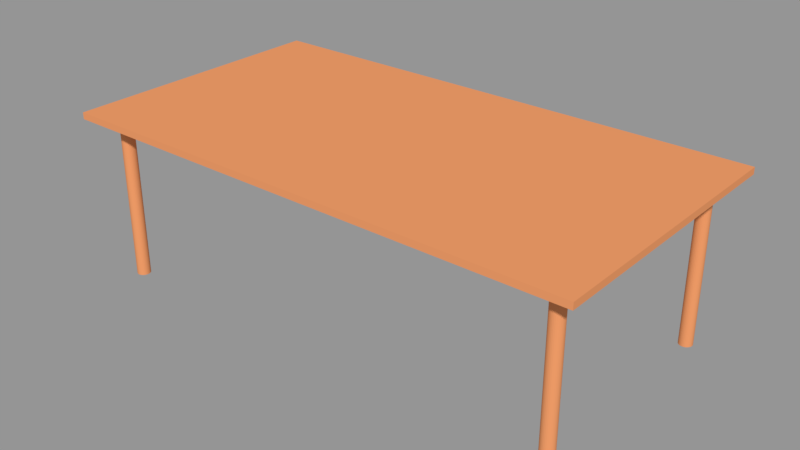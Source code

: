 # Source: testScene.blend  (saved by Blender 2.79.0; exported with 4.5.12 LTS)
import bpy
from mathutils import Matrix  # noqa: F401  (used for matrix-valued properties, if any)

bpy.ops.wm.read_factory_settings(use_empty=True)
scene = bpy.context.scene
scene.name = 'Table'

# ---- collections
col_collection_1_002 = bpy.data.collections.new('Collection 1.002'); scene.collection.children.link(col_collection_1_002)

# ---- materials (node trees are filled in below, after node groups)
mat_wood = bpy.data.materials.new('Wood')
mat_wood.alpha_threshold = 0.0
mat_wood.use_transparent_shadow = False
mat_wood.diffuse_color = (0.8, 0.308, 0.1268, 1.0)
mat_wood.specular_color = (0.0, 0.0, 0.0)
mat_wood.roughness = 0.5
mat_wood.specular_intensity = 1.0

# ---- material node trees

# ---- meshes
me_table_027 = bpy.data.meshes.new('Table.027')
me_table_027.from_pydata([(-0.785, -0.7542, 0.6737), (0.6959, -0.7542, 0.6737), (-0.785, 0.7542, 0.6737), (0.6959, 0.7542, 0.6737), (-0.8987, -1.0, 0.7011), (0.8097, -1.0, 0.7011), (-0.8987, 1.0, 0.7011), (0.8097, 1.0, 0.7011), (-0.8987, 1.0, 0.6737), (-0.8987, -1.0, 0.6737), (0.8097, -1.0, 0.6737), (0.8097, 1.0, 0.6737), (-0.8447, 0.88, 0.6737), (-0.8447, -0.88, 0.6737), (0.7557, -0.88, 0.6737), (0.7557, 0.88, 0.6737), (-0.8447, 0.88, 0.6407), (-0.8447, -0.88, 0.6407), (0.7557, -0.88, 0.6407), (0.7557, 0.88, 0.6407), (-0.785, 0.7542, 0.6407), (-0.785, -0.7542, 0.6407), (0.6959, -0.7542, 0.6407), (0.6959, 0.7542, 0.6407), (-0.8117, 0.8553, 0.00219), (-0.8117, 0.8553, 0.6751), (-0.8075, 0.8544, 0.00219), (-0.8075, 0.8544, 0.6751), (-0.8034, 0.8517, 0.00219), (-0.8034, 0.8517, 0.6751), (-0.7997, 0.8473, 0.00219), (-0.7997, 0.8473, 0.6751), (-0.7964, 0.8414, 0.00219), (-0.7964, 0.8414, 0.6751), (-0.7938, 0.8342, 0.00219), (-0.7938, 0.8342, 0.6751), (-0.7918, 0.826, 0.00219), (-0.7918, 0.826, 0.6751), (-0.7905, 0.817, 0.00219), (-0.7905, 0.817, 0.6751), (-0.7901, 0.8078, 0.00219), (-0.7901, 0.8078, 0.6751), (-0.7905, 0.7985, 0.00219), (-0.7905, 0.7985, 0.6751), (-0.7918, 0.7896, 0.00219), (-0.7918, 0.7896, 0.6751), (-0.7938, 0.7813, 0.00219), (-0.7938, 0.7813, 0.6751), (-0.7964, 0.7741, 0.00219), (-0.7964, 0.7741, 0.6751), (-0.7997, 0.7682, 0.00219), (-0.7997, 0.7682, 0.6751), (-0.8034, 0.7638, 0.00219), (-0.8034, 0.7638, 0.6751), (-0.8075, 0.7611, 0.00219), (-0.8075, 0.7611, 0.6751), (-0.8117, 0.7602, 0.00219), (-0.8117, 0.7602, 0.6751), (-0.8159, 0.7611, 0.00219), (-0.8159, 0.7611, 0.6751), (-0.8199, 0.7638, 0.00219), (-0.8199, 0.7638, 0.6751), (-0.8236, 0.7682, 0.00219), (-0.8236, 0.7682, 0.6751), (-0.8269, 0.7741, 0.00219), (-0.8269, 0.7741, 0.6751), (-0.8296, 0.7813, 0.00219), (-0.8296, 0.7813, 0.6751), (-0.8316, 0.7896, 0.00219), (-0.8316, 0.7896, 0.6751), (-0.8328, 0.7985, 0.00219), (-0.8328, 0.7985, 0.6751), (-0.8332, 0.8078, 0.00219), (-0.8332, 0.8078, 0.6751), (-0.8328, 0.817, 0.00219), (-0.8328, 0.817, 0.6751), (-0.8316, 0.826, 0.00219), (-0.8316, 0.826, 0.6751), (-0.8296, 0.8342, 0.00219), (-0.8296, 0.8342, 0.6751), (-0.8269, 0.8414, 0.00219), (-0.8269, 0.8414, 0.6751), (-0.8236, 0.8473, 0.00219), (-0.8236, 0.8473, 0.6751), (-0.8199, 0.8517, 0.00219), (-0.8199, 0.8517, 0.6751), (-0.8159, 0.8544, 0.00219), (-0.8159, 0.8544, 0.6751), (-0.8098, -0.7618, 0.00219), (-0.8098, -0.7618, 0.6751), (-0.8056, -0.7627, 0.00219), (-0.8056, -0.7627, 0.6751), (-0.8016, -0.7655, 0.00219), (-0.8016, -0.7655, 0.6751), (-0.7978, -0.7698, 0.00219), (-0.7978, -0.7698, 0.6751), (-0.7946, -0.7758, 0.00219), (-0.7946, -0.7758, 0.6751), (-0.7919, -0.783, 0.00219), (-0.7919, -0.783, 0.6751), (-0.7899, -0.7912, 0.00219), (-0.7899, -0.7912, 0.6751), (-0.7887, -0.8001, 0.00219), (-0.7887, -0.8001, 0.6751), (-0.7883, -0.8094, 0.00219), (-0.7883, -0.8094, 0.6751), (-0.7887, -0.8187, 0.00219), (-0.7887, -0.8187, 0.6751), (-0.7899, -0.8276, 0.00219), (-0.7899, -0.8276, 0.6751), (-0.7919, -0.8358, 0.00219), (-0.7919, -0.8358, 0.6751), (-0.7946, -0.843, 0.00219), (-0.7946, -0.843, 0.6751), (-0.7978, -0.8489, 0.00219), (-0.7978, -0.8489, 0.6751), (-0.8016, -0.8533, 0.00219), (-0.8016, -0.8533, 0.6751), (-0.8056, -0.856, 0.00219), (-0.8056, -0.856, 0.6751), (-0.8098, -0.857, 0.00219), (-0.8098, -0.857, 0.6751), (-0.814, -0.856, 0.00219), (-0.814, -0.856, 0.6751), (-0.8181, -0.8533, 0.00219), (-0.8181, -0.8533, 0.6751), (-0.8218, -0.8489, 0.00219), (-0.8218, -0.8489, 0.6751), (-0.8251, -0.843, 0.00219), (-0.8251, -0.843, 0.6751), (-0.8277, -0.8358, 0.00219), (-0.8277, -0.8358, 0.6751), (-0.8297, -0.8276, 0.00219), (-0.8297, -0.8276, 0.6751), (-0.8309, -0.8187, 0.00219), (-0.8309, -0.8187, 0.6751), (-0.8314, -0.8094, 0.00219), (-0.8314, -0.8094, 0.6751), (-0.8309, -0.8001, 0.00219), (-0.8309, -0.8001, 0.6751), (-0.8297, -0.7912, 0.00219), (-0.8297, -0.7912, 0.6751), (-0.8277, -0.783, 0.00219), (-0.8277, -0.783, 0.6751), (-0.8251, -0.7758, 0.00219), (-0.8251, -0.7758, 0.6751), (-0.8218, -0.7698, 0.00219), (-0.8218, -0.7698, 0.6751), (-0.8181, -0.7655, 0.00219), (-0.8181, -0.7655, 0.6751), (-0.814, -0.7627, 0.00219), (-0.814, -0.7627, 0.6751), (0.7235, -0.7659, 0.00219), (0.7235, -0.7659, 0.6751), (0.7277, -0.7668, 0.00219), (0.7277, -0.7668, 0.6751), (0.7318, -0.7695, 0.00219), (0.7318, -0.7695, 0.6751), (0.7355, -0.7739, 0.00219), (0.7355, -0.7739, 0.6751), (0.7388, -0.7798, 0.00219), (0.7388, -0.7798, 0.6751), (0.7414, -0.7871, 0.00219), (0.7414, -0.7871, 0.6751), (0.7434, -0.7953, 0.00219), (0.7434, -0.7953, 0.6751), (0.7447, -0.8042, 0.00219), (0.7447, -0.8042, 0.6751), (0.7451, -0.8135, 0.00219), (0.7451, -0.8135, 0.6751), (0.7447, -0.8228, 0.00219), (0.7447, -0.8228, 0.6751), (0.7434, -0.8317, 0.00219), (0.7434, -0.8317, 0.6751), (0.7414, -0.8399, 0.00219), (0.7414, -0.8399, 0.6751), (0.7388, -0.8471, 0.00219), (0.7388, -0.8471, 0.6751), (0.7355, -0.853, 0.00219), (0.7355, -0.853, 0.6751), (0.7318, -0.8574, 0.00219), (0.7318, -0.8574, 0.6751), (0.7277, -0.8601, 0.00219), (0.7277, -0.8601, 0.6751), (0.7235, -0.861, 0.00219), (0.7235, -0.861, 0.6751), (0.7193, -0.8601, 0.00219), (0.7193, -0.8601, 0.6751), (0.7153, -0.8574, 0.00219), (0.7153, -0.8574, 0.6751), (0.7116, -0.853, 0.00219), (0.7116, -0.853, 0.6751), (0.7083, -0.8471, 0.00219), (0.7083, -0.8471, 0.6751), (0.7056, -0.8399, 0.00219), (0.7056, -0.8399, 0.6751), (0.7036, -0.8317, 0.00219), (0.7036, -0.8317, 0.6751), (0.7024, -0.8228, 0.00219), (0.7024, -0.8228, 0.6751), (0.702, -0.8135, 0.00219), (0.702, -0.8135, 0.6751), (0.7024, -0.8042, 0.00219), (0.7024, -0.8042, 0.6751), (0.7036, -0.7953, 0.00219), (0.7036, -0.7953, 0.6751), (0.7056, -0.7871, 0.00219), (0.7056, -0.7871, 0.6751), (0.7083, -0.7798, 0.00219), (0.7083, -0.7798, 0.6751), (0.7116, -0.7739, 0.00219), (0.7116, -0.7739, 0.6751), (0.7153, -0.7695, 0.00219), (0.7153, -0.7695, 0.6751), (0.7193, -0.7668, 0.00219), (0.7193, -0.7668, 0.6751), (0.7217, 0.8553, 0.00219), (0.7217, 0.8553, 0.6751), (0.7259, 0.8544, 0.00219), (0.7259, 0.8544, 0.6751), (0.7299, 0.8517, 0.00219), (0.7299, 0.8517, 0.6751), (0.7336, 0.8473, 0.00219), (0.7336, 0.8473, 0.6751), (0.7369, 0.8414, 0.00219), (0.7369, 0.8414, 0.6751), (0.7396, 0.8342, 0.00219), (0.7396, 0.8342, 0.6751), (0.7416, 0.826, 0.00219), (0.7416, 0.826, 0.6751), (0.7428, 0.817, 0.00219), (0.7428, 0.817, 0.6751), (0.7432, 0.8078, 0.00219), (0.7432, 0.8078, 0.6751), (0.7428, 0.7985, 0.00219), (0.7428, 0.7985, 0.6751), (0.7416, 0.7896, 0.00219), (0.7416, 0.7896, 0.6751), (0.7396, 0.7813, 0.00219), (0.7396, 0.7813, 0.6751), (0.7369, 0.7741, 0.00219), (0.7369, 0.7741, 0.6751), (0.7336, 0.7682, 0.00219), (0.7336, 0.7682, 0.6751), (0.7299, 0.7638, 0.00219), (0.7299, 0.7638, 0.6751), (0.7259, 0.7611, 0.00219), (0.7259, 0.7611, 0.6751), (0.7217, 0.7602, 0.00219), (0.7217, 0.7602, 0.6751), (0.7175, 0.7611, 0.00219), (0.7175, 0.7611, 0.6751), (0.7134, 0.7638, 0.00219), (0.7134, 0.7638, 0.6751), (0.7097, 0.7682, 0.00219), (0.7097, 0.7682, 0.6751), (0.7064, 0.7741, 0.00219), (0.7064, 0.7741, 0.6751), (0.7038, 0.7813, 0.00219), (0.7038, 0.7813, 0.6751), (0.7018, 0.7896, 0.00219), (0.7018, 0.7896, 0.6751), (0.7005, 0.7985, 0.00219), (0.7005, 0.7985, 0.6751), (0.7001, 0.8078, 0.00219), (0.7001, 0.8078, 0.6751), (0.7005, 0.817, 0.00219), (0.7005, 0.817, 0.6751), (0.7018, 0.826, 0.00219), (0.7018, 0.826, 0.6751), (0.7038, 0.8342, 0.00219), (0.7038, 0.8342, 0.6751), (0.7064, 0.8414, 0.00219), (0.7064, 0.8414, 0.6751), (0.7097, 0.8473, 0.00219), (0.7097, 0.8473, 0.6751), (0.7134, 0.8517, 0.00219), (0.7134, 0.8517, 0.6751), (0.7175, 0.8544, 0.00219), (0.7175, 0.8544, 0.6751)], [], [(0, 2, 3, 1), (4, 5, 7, 6), (8, 9, 4, 6), (11, 8, 6, 7), (9, 10, 5, 4), (10, 11, 7, 5), (12, 13, 9, 8), (13, 14, 10, 9), (14, 15, 11, 10), (15, 12, 8, 11), (3, 2, 20, 23), (15, 14, 18, 19), (2, 0, 21, 20), (1, 3, 23, 22), (20, 21, 17, 16), (21, 22, 18, 17), (22, 23, 19, 18), (23, 20, 16, 19), (13, 12, 16, 17), (0, 1, 22, 21), (12, 15, 19, 16), (14, 13, 17, 18), (24, 25, 27, 26), (26, 27, 29, 28), (28, 29, 31, 30), (30, 31, 33, 32), (32, 33, 35, 34), (34, 35, 37, 36), (36, 37, 39, 38), (38, 39, 41, 40), (40, 41, 43, 42), (42, 43, 45, 44), (44, 45, 47, 46), (46, 47, 49, 48), (48, 49, 51, 50), (50, 51, 53, 52), (52, 53, 55, 54), (54, 55, 57, 56), (56, 57, 59, 58), (58, 59, 61, 60), (60, 61, 63, 62), (62, 63, 65, 64), (64, 65, 67, 66), (66, 67, 69, 68), (68, 69, 71, 70), (70, 71, 73, 72), (72, 73, 75, 74), (74, 75, 77, 76), (76, 77, 79, 78), (78, 79, 81, 80), (80, 81, 83, 82), (82, 83, 85, 84), (27, 25, 87, 85, 83, 81, 79, 77, 75, 73, 71, 69, 67, 65, 63, 61, 59, 57, 55, 53, 51, 49, 47, 45, 43, 41, 39, 37, 35, 33, 31, 29), (84, 85, 87, 86), (86, 87, 25, 24), (24, 26, 28, 30, 32, 34, 36, 38, 40, 42, 44, 46, 48, 50, 52, 54, 56, 58, 60, 62, 64, 66, 68, 70, 72, 74, 76, 78, 80, 82, 84, 86), (88, 89, 91, 90), (90, 91, 93, 92), (92, 93, 95, 94), (94, 95, 97, 96), (96, 97, 99, 98), (98, 99, 101, 100), (100, 101, 103, 102), (102, 103, 105, 104), (104, 105, 107, 106), (106, 107, 109, 108), (108, 109, 111, 110), (110, 111, 113, 112), (112, 113, 115, 114), (114, 115, 117, 116), (116, 117, 119, 118), (118, 119, 121, 120), (120, 121, 123, 122), (122, 123, 125, 124), (124, 125, 127, 126), (126, 127, 129, 128), (128, 129, 131, 130), (130, 131, 133, 132), (132, 133, 135, 134), (134, 135, 137, 136), (136, 137, 139, 138), (138, 139, 141, 140), (140, 141, 143, 142), (142, 143, 145, 144), (144, 145, 147, 146), (146, 147, 149, 148), (91, 89, 151, 149, 147, 145, 143, 141, 139, 137, 135, 133, 131, 129, 127, 125, 123, 121, 119, 117, 115, 113, 111, 109, 107, 105, 103, 101, 99, 97, 95, 93), (148, 149, 151, 150), (150, 151, 89, 88), (88, 90, 92, 94, 96, 98, 100, 102, 104, 106, 108, 110, 112, 114, 116, 118, 120, 122, 124, 126, 128, 130, 132, 134, 136, 138, 140, 142, 144, 146, 148, 150), (152, 153, 155, 154), (154, 155, 157, 156), (156, 157, 159, 158), (158, 159, 161, 160), (160, 161, 163, 162), (162, 163, 165, 164), (164, 165, 167, 166), (166, 167, 169, 168), (168, 169, 171, 170), (170, 171, 173, 172), (172, 173, 175, 174), (174, 175, 177, 176), (176, 177, 179, 178), (178, 179, 181, 180), (180, 181, 183, 182), (182, 183, 185, 184), (184, 185, 187, 186), (186, 187, 189, 188), (188, 189, 191, 190), (190, 191, 193, 192), (192, 193, 195, 194), (194, 195, 197, 196), (196, 197, 199, 198), (198, 199, 201, 200), (200, 201, 203, 202), (202, 203, 205, 204), (204, 205, 207, 206), (206, 207, 209, 208), (208, 209, 211, 210), (210, 211, 213, 212), (155, 153, 215, 213, 211, 209, 207, 205, 203, 201, 199, 197, 195, 193, 191, 189, 187, 185, 183, 181, 179, 177, 175, 173, 171, 169, 167, 165, 163, 161, 159, 157), (212, 213, 215, 214), (214, 215, 153, 152), (152, 154, 156, 158, 160, 162, 164, 166, 168, 170, 172, 174, 176, 178, 180, 182, 184, 186, 188, 190, 192, 194, 196, 198, 200, 202, 204, 206, 208, 210, 212, 214), (216, 217, 219, 218), (218, 219, 221, 220), (220, 221, 223, 222), (222, 223, 225, 224), (224, 225, 227, 226), (226, 227, 229, 228), (228, 229, 231, 230), (230, 231, 233, 232), (232, 233, 235, 234), (234, 235, 237, 236), (236, 237, 239, 238), (238, 239, 241, 240), (240, 241, 243, 242), (242, 243, 245, 244), (244, 245, 247, 246), (246, 247, 249, 248), (248, 249, 251, 250), (250, 251, 253, 252), (252, 253, 255, 254), (254, 255, 257, 256), (256, 257, 259, 258), (258, 259, 261, 260), (260, 261, 263, 262), (262, 263, 265, 264), (264, 265, 267, 266), (266, 267, 269, 268), (268, 269, 271, 270), (270, 271, 273, 272), (272, 273, 275, 274), (274, 275, 277, 276), (219, 217, 279, 277, 275, 273, 271, 269, 267, 265, 263, 261, 259, 257, 255, 253, 251, 249, 247, 245, 243, 241, 239, 237, 235, 233, 231, 229, 227, 225, 223, 221), (276, 277, 279, 278), (278, 279, 217, 216), (216, 218, 220, 222, 224, 226, 228, 230, 232, 234, 236, 238, 240, 242, 244, 246, 248, 250, 252, 254, 256, 258, 260, 262, 264, 266, 268, 270, 272, 274, 276, 278)])
me_table_027.materials.append(mat_wood)
me_table_027.use_remesh_preserve_volume = False
me_table_027.use_remesh_preserve_attributes = False
me_table_027.use_mirror_vertex_groups = False
me_table_027.update()

# ---- objects
ob_table = bpy.data.objects.new('Table', me_table_027)
ob_location_decoration_false = bpy.data.objects.new('Location(Decoration,false)', None)
ob_location_computers_false = bpy.data.objects.new('Location(Computers,false)', None)

# ---- transforms, parenting, visibility, modifiers, constraints
ob_table.location = (0.0, 0.0, 0.0)
ob_table.scale = (1.229, 0.5566, 0.9698)
ob_table.lineart.crease_threshold = 0.0
ob_location_decoration_false.parent = ob_table
ob_location_decoration_false.matrix_parent_inverse = Matrix(((0.8139, 0.0, 0.0, 0.0), (0.0, 1.797, 0.0, 0.0), (0.0, 0.0, 1.031, 0.0), (0.0, 0.0, 0.0, 1.0)))
ob_location_decoration_false.location = (0.5319, -0.04079, 0.6767)
ob_location_decoration_false.empty_image_offset = (0.0, 0.0)
ob_location_decoration_false.show_name = True
ob_location_decoration_false.lineart.crease_threshold = 0.0
ob_location_computers_false.parent = ob_table
ob_location_computers_false.matrix_parent_inverse = Matrix(((0.8139, 0.0, 0.0, 0.0), (0.0, 1.797, 0.0, 0.0), (0.0, 0.0, 1.031, 0.0), (0.0, 0.0, 0.0, 1.0)))
ob_location_computers_false.location = (-0.6477, -0.04079, 0.6792)
ob_location_computers_false.empty_image_offset = (0.0, 0.0)
ob_location_computers_false.show_name = True
ob_location_computers_false.lineart.crease_threshold = 0.0

# ---- collection membership
col_collection_1_002.objects.link(ob_table)
col_collection_1_002.objects.link(ob_location_decoration_false)
col_collection_1_002.objects.link(ob_location_computers_false)

# ---- scene / render settings (as saved in the file)
scene.frame_start = 1; scene.frame_end = 250; scene.frame_set(1)
scene.render.engine = 'BLENDER_EEVEE_NEXT'
scene.render.image_settings.exr_codec = 'NONE'
scene.render.resolution_percentage = 50
scene.render.dither_intensity = 0.0
scene.render.simplify_subdivision_render = 0
scene.render.simplify_child_particles_render = 0.0
scene.cycles.use_denoising = False
scene.cycles.samples = 128
scene.cycles.sampling_pattern = 'TABULATED_SOBOL'
scene.cycles.use_adaptive_sampling = False
scene.cycles.use_light_tree = False
scene.cycles.blur_glossy = 0.0
scene.cycles.sample_clamp_indirect = 0.0
scene.view_settings.view_transform = 'Standard'
bpy.context.view_layer.update()

# ---- added for rendering (the .blend has no active camera and no usable light): camera, sun + grey world if the file has none
cam_auto = bpy.data.cameras.new('AutoCamera')
cam_auto.lens = 50.0
cam_auto.sensor_width = 36.0
cam_auto.clip_end = 1000.0
ob_auto_camera = bpy.data.objects.new('AutoCamera', cam_auto)
scene.collection.objects.link(ob_auto_camera)
ob_auto_camera.location = (2.23137, -2.74328, 2.16984)
ob_auto_camera.rotation_euler = (1.09748, -7.21219e-08, 0.694738)
scene.camera = ob_auto_camera
light_auto_sun = bpy.data.lights.new('AutoSun', 'SUN')
light_auto_sun.energy = 3.0
light_auto_sun.angle = 0.0523599
ob_auto_sun = bpy.data.objects.new('AutoSun', light_auto_sun)
scene.collection.objects.link(ob_auto_sun)
ob_auto_sun.rotation_euler = (0.872665, 0.174533, 0.523599)
if scene.world is None:
    world_auto = bpy.data.worlds.new('AutoWorld')
    world_auto.color = (0.3, 0.3, 0.3)
    scene.world = world_auto
bpy.context.view_layer.update()
